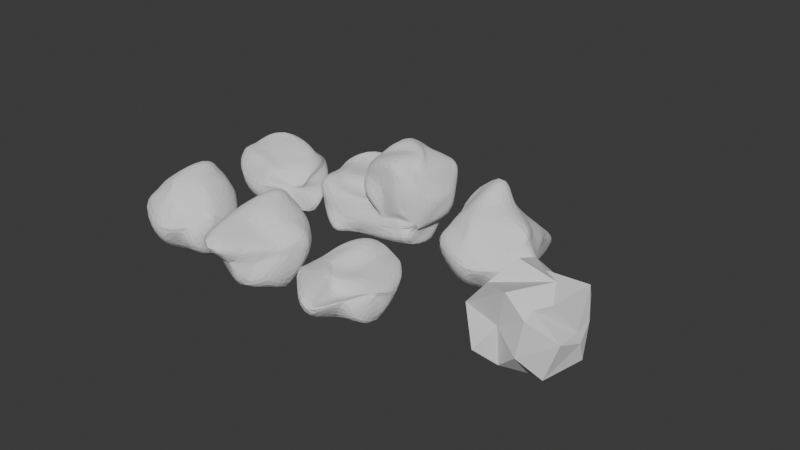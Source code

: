 # Source: rocks.blend  (saved by Blender 5.0.119; exported with 4.5.12 LTS)
import bpy
from mathutils import Matrix  # noqa: F401  (used for matrix-valued properties, if any)

bpy.ops.wm.read_factory_settings(use_empty=True)
scene = bpy.context.scene
scene.name = 'Scene'

# ---- collections
col_collection = bpy.data.collections.new('Collection'); scene.collection.children.link(col_collection)

# ---- world
world_world = bpy.data.worlds.new('World'); scene.world = world_world
world_world.use_nodes = True; world_world.node_tree.nodes.clear()
_N = world_world.node_tree.nodes; _L = world_world.node_tree.links
n0 = _N.new('ShaderNodeOutputWorld'); n0.name = 'World Output'; n0.location = (200, 100)
n1 = _N.new('ShaderNodeBackground'); n1.name = 'Background'; n1.location = (-200, 100)
n1.inputs[0].default_value = (0.05088, 0.05088, 0.05088, 1.0)
_L.new(n1.outputs[0], n0.inputs[0])
n0.is_active_output = True
world_world.color = (0.05088, 0.05088, 0.05088)
world_world.sun_shadow_jitter_overblur = 0.0

# ---- meshes
me_icosphere = bpy.data.meshes.new('Icosphere')
me_icosphere.from_pydata([(0.01217, 0.008422, -0.1915), (0.1639, -0.189, -0.07599), (-0.008374, -0.2177, -0.1076), (-0.2238, 0.05889, -0.09748), (-0.1059, 0.2098, -0.1246), (0.09476, 0.07937, -0.03584), (0.01731, -0.1593, 0.02977), (-0.1532, -0.0982, 0.09044), (-0.1295, 0.0885, 0.1416), (0.05433, 0.1847, 0.08212), (0.2014, -0.08884, 0.0776), (0.006529, -0.002554, 0.1893), (-0.03385, -0.09875, -0.1719), (0.09611, -0.0726, -0.1692), (0.03781, -0.1268, -0.1255), (0.1764, -0.04727, -0.1656), (0.08938, 0.003667, -0.2098), (-0.06959, -0.01675, -0.1579), (-0.1805, -0.08179, -0.08631), (-0.07291, 0.05551, -0.1608), (-0.1088, 0.1341, -0.09289), (-0.01121, 0.184, -0.1735), (0.1815, -0.05107, 0.02938), (0.2133, 0.05511, -0.03175), (0.06478, -0.2726, 0.01496), (0.1125, -0.1688, 0.01226), (-0.1876, -0.06236, 0.005811), (-0.1737, -0.1887, 0.04794), (-0.127, 0.1567, 0.02614), (-0.1527, 0.04222, -0.01088), (0.1172, 0.1594, 0.001543), (-0.03664, 0.1545, -0.00876), (0.1856, -0.04496, 0.04932), (-0.001402, -0.113, 0.1367), (-0.1762, -0.01474, 0.07933), (-0.04151, 0.1923, 0.1219), (0.1433, 0.0901, 0.09469), (-0.01801, -0.1089, 0.15), (0.1006, -0.03522, 0.1453), (-0.0852, -0.06178, 0.1702), (-0.02945, 0.1194, 0.2194), (0.03332, 0.09878, 0.1701)], [], [(0, 13, 12), (1, 13, 15), (0, 12, 17), (0, 17, 19), (0, 19, 16), (1, 15, 22), (2, 14, 24), (3, 18, 26), (4, 20, 28), (5, 21, 30), (1, 22, 25), (2, 24, 27), (3, 26, 29), (4, 28, 31), (5, 30, 23), (6, 32, 37), (7, 33, 39), (8, 34, 40), (9, 35, 41), (10, 36, 38), (38, 41, 11), (38, 36, 41), (36, 9, 41), (41, 40, 11), (41, 35, 40), (35, 8, 40), (40, 39, 11), (40, 34, 39), (34, 7, 39), (39, 37, 11), (39, 33, 37), (33, 6, 37), (37, 38, 11), (37, 32, 38), (32, 10, 38), (23, 36, 10), (23, 30, 36), (30, 9, 36), (31, 35, 9), (31, 28, 35), (28, 8, 35), (29, 34, 8), (29, 26, 34), (26, 7, 34), (27, 33, 7), (27, 24, 33), (24, 6, 33), (25, 32, 6), (25, 22, 32), (22, 10, 32), (30, 31, 9), (30, 21, 31), (21, 4, 31), (28, 29, 8), (28, 20, 29), (20, 3, 29), (26, 27, 7), (26, 18, 27), (18, 2, 27), (24, 25, 6), (24, 14, 25), (14, 1, 25), (22, 23, 10), (22, 15, 23), (15, 5, 23), (16, 21, 5), (16, 19, 21), (19, 4, 21), (19, 20, 4), (19, 17, 20), (17, 3, 20), (17, 18, 3), (17, 12, 18), (12, 2, 18), (15, 16, 5), (15, 13, 16), (13, 0, 16), (12, 14, 2), (12, 13, 14), (13, 1, 14)])
_uv = me_icosphere.uv_layers.new(name='UVMap')
_uv.uv.foreach_set('vector', [0.1818, 0.0, 0.2273, 0.07873, 0.1364, 0.07873, 0.2727, 0.1575, 0.3182, 0.07873, 0.3636, 0.1575, 0.9091, 0.0, 0.9545, 0.07873, 0.8636, 0.07873, 0.7273, 0.0, 0.7727, 0.07873, 0.6818, 0.07873, 0.5455, 0.0, 0.5909, 0.07873, 0.5, 0.07873, 0.2727, 0.1575, 0.3636, 0.1575, 0.3182, 0.2362, 0.09091, 0.1575, 0.1818, 0.1575, 0.1364, 0.2362, 0.8182, 0.1575, 0.9091, 0.1575, 0.8636, 0.2362, 0.6364, 0.1575, 0.7273, 0.1575, 0.6818, 0.2362, 0.4545, 0.1575, 0.5455, 0.1575, 0.5, 0.2362, 0.2727, 0.1575, 0.3182, 0.2362, 0.2273, 0.2362, 0.09091, 0.1575, 0.1364, 0.2362, 0.04546, 0.2362, 0.8182, 0.1575, 0.8636, 0.2362, 0.7727, 0.2362, 0.6364, 0.1575, 0.6818, 0.2362, 0.5909, 0.2362, 0.4545, 0.1575, 0.5, 0.2362, 0.4091, 0.2362, 0.1818, 0.3149, 0.2727, 0.3149, 0.2273, 0.3937, 0.0, 0.3149, 0.09091, 0.3149, 0.04546, 0.3937, 0.7273, 0.3149, 0.8182, 0.3149, 0.7727, 0.3937, 0.5455, 0.3149, 0.6364, 0.3149, 0.5909, 0.3937, 0.3636, 0.3149, 0.4545, 0.3149, 0.4091, 0.3937, 0.4091, 0.3937, 0.5, 0.3937, 0.4545, 0.4724, 0.4091, 0.3937, 0.4545, 0.3149, 0.5, 0.3937, 0.4545, 0.3149, 0.5455, 0.3149, 0.5, 0.3937, 0.5909, 0.3937, 0.6818, 0.3937, 0.6364, 0.4724, 0.5909, 0.3937, 0.6364, 0.3149, 0.6818, 0.3937, 0.6364, 0.3149, 0.7273, 0.3149, 0.6818, 0.3937, 0.7727, 0.3937, 0.8636, 0.3937, 0.8182, 0.4724, 0.7727, 0.3937, 0.8182, 0.3149, 0.8636, 0.3937, 0.8182, 0.3149, 0.9091, 0.3149, 0.8636, 0.3937, 0.04546, 0.3937, 0.1364, 0.3937, 0.09091, 0.4724, 0.04546, 0.3937, 0.09091, 0.3149, 0.1364, 0.3937, 0.09091, 0.3149, 0.1818, 0.3149, 0.1364, 0.3937, 0.2273, 0.3937, 0.3182, 0.3937, 0.2727, 0.4724, 0.2273, 0.3937, 0.2727, 0.3149, 0.3182, 0.3937, 0.2727, 0.3149, 0.3636, 0.3149, 0.3182, 0.3937, 0.4091, 0.2362, 0.4545, 0.3149, 0.3636, 0.3149, 0.4091, 0.2362, 0.5, 0.2362, 0.4545, 0.3149, 0.5, 0.2362, 0.5455, 0.3149, 0.4545, 0.3149, 0.5909, 0.2362, 0.6364, 0.3149, 0.5455, 0.3149, 0.5909, 0.2362, 0.6818, 0.2362, 0.6364, 0.3149, 0.6818, 0.2362, 0.7273, 0.3149, 0.6364, 0.3149, 0.7727, 0.2362, 0.8182, 0.3149, 0.7273, 0.3149, 0.7727, 0.2362, 0.8636, 0.2362, 0.8182, 0.3149, 0.8636, 0.2362, 0.9091, 0.3149, 0.8182, 0.3149, 0.04546, 0.2362, 0.09091, 0.3149, 0.0, 0.3149, 0.04546, 0.2362, 0.1364, 0.2362, 0.09091, 0.3149, 0.1364, 0.2362, 0.1818, 0.3149, 0.09091, 0.3149, 0.2273, 0.2362, 0.2727, 0.3149, 0.1818, 0.3149, 0.2273, 0.2362, 0.3182, 0.2362, 0.2727, 0.3149, 0.3182, 0.2362, 0.3636, 0.3149, 0.2727, 0.3149, 0.5, 0.2362, 0.5909, 0.2362, 0.5455, 0.3149, 0.5, 0.2362, 0.5455, 0.1575, 0.5909, 0.2362, 0.5455, 0.1575, 0.6364, 0.1575, 0.5909, 0.2362, 0.6818, 0.2362, 0.7727, 0.2362, 0.7273, 0.3149, 0.6818, 0.2362, 0.7273, 0.1575, 0.7727, 0.2362, 0.7273, 0.1575, 0.8182, 0.1575, 0.7727, 0.2362, 0.8636, 0.2362, 0.9545, 0.2362, 0.9091, 0.3149, 0.8636, 0.2362, 0.9091, 0.1575, 0.9545, 0.2362, 0.9091, 0.1575, 1.0, 0.1575, 0.9545, 0.2362, 0.1364, 0.2362, 0.2273, 0.2362, 0.1818, 0.3149, 0.1364, 0.2362, 0.1818, 0.1575, 0.2273, 0.2362, 0.1818, 0.1575, 0.2727, 0.1575, 0.2273, 0.2362, 0.3182, 0.2362, 0.4091, 0.2362, 0.3636, 0.3149, 0.3182, 0.2362, 0.3636, 0.1575, 0.4091, 0.2362, 0.3636, 0.1575, 0.4545, 0.1575, 0.4091, 0.2362, 0.5, 0.07873, 0.5455, 0.1575, 0.4545, 0.1575, 0.5, 0.07873, 0.5909, 0.07873, 0.5455, 0.1575, 0.5909, 0.07873, 0.6364, 0.1575, 0.5455, 0.1575, 0.6818, 0.07873, 0.7273, 0.1575, 0.6364, 0.1575, 0.6818, 0.07873, 0.7727, 0.07873, 0.7273, 0.1575, 0.7727, 0.07873, 0.8182, 0.1575, 0.7273, 0.1575, 0.8636, 0.07873, 0.9091, 0.1575, 0.8182, 0.1575, 0.8636, 0.07873, 0.9545, 0.07873, 0.9091, 0.1575, 0.9545, 0.07873, 1.0, 0.1575, 0.9091, 0.1575, 0.3636, 0.1575, 0.4091, 0.07873, 0.4545, 0.1575, 0.3636, 0.1575, 0.3182, 0.07873, 0.4091, 0.07873, 0.3182, 0.07873, 0.3636, 0.0, 0.4091, 0.07873, 0.1364, 0.07873, 0.1818, 0.1575, 0.09091, 0.1575, 0.1364, 0.07873, 0.2273, 0.07873, 0.1818, 0.1575, 0.2273, 0.07873, 0.2727, 0.1575, 0.1818, 0.1575])
me_icosphere.update()
me_icosphere_001 = bpy.data.meshes.new('Icosphere.001')
me_icosphere_001.from_pydata([(0.01217, 0.008422, -0.1915), (0.1639, -0.189, -0.07599), (-0.008374, -0.2177, -0.1076), (-0.2238, 0.05889, -0.09748), (-0.1059, 0.2098, -0.1246), (0.09476, 0.07937, -0.03584), (0.1052, -0.233, 0.08645), (-0.1532, -0.0982, 0.09044), (-0.1295, 0.0885, 0.1416), (0.05433, 0.1847, 0.08212), (0.2014, 0.03307, 0.0776), (0.006529, -0.002554, 0.1893), (-0.03385, -0.09875, -0.1719), (0.09611, -0.0726, -0.1692), (0.0928, -0.2496, -0.1061), (0.1764, -0.04727, -0.1656), (0.08938, 0.003667, -0.2098), (-0.06959, -0.01675, -0.1579), (-0.1805, -0.08179, -0.08631), (-0.07291, 0.05551, -0.1608), (-0.1088, 0.1341, -0.09289), (-0.01121, 0.184, -0.1735), (0.1815, -0.05107, 0.02938), (0.2133, 0.05511, -0.03175), (0.06478, -0.2726, 0.01496), (0.1125, -0.1688, 0.01226), (-0.1876, -0.06236, 0.005811), (-0.1737, -0.1887, 0.04794), (-0.127, 0.1567, 0.02614), (-0.1527, 0.04222, -0.01088), (0.1172, 0.1594, 0.001543), (-0.03664, 0.1545, -0.00876), (0.1734, -0.08756, 0.04078), (-0.001402, -0.4364, 0.1367), (-0.1762, -0.01474, 0.07933), (-0.04151, 0.1923, 0.1219), (0.1433, 0.0901, 0.09469), (-0.01801, -0.1089, 0.15), (0.1006, -0.03522, 0.1453), (-0.0852, -0.06178, 0.1702), (-0.02945, 0.1194, 0.2194), (0.03332, 0.09878, 0.1701)], [], [(0, 13, 12), (1, 13, 15), (0, 12, 17), (0, 17, 19), (0, 19, 16), (1, 15, 22), (2, 14, 24), (3, 18, 26), (4, 20, 28), (5, 21, 30), (1, 22, 25), (2, 24, 27), (3, 26, 29), (4, 28, 31), (5, 30, 23), (6, 32, 37), (7, 33, 39), (8, 34, 40), (9, 35, 41), (10, 36, 38), (38, 41, 11), (38, 36, 41), (36, 9, 41), (41, 40, 11), (41, 35, 40), (35, 8, 40), (40, 39, 11), (40, 34, 39), (34, 7, 39), (39, 37, 11), (39, 33, 37), (33, 6, 37), (37, 38, 11), (37, 32, 38), (32, 10, 38), (23, 36, 10), (23, 30, 36), (30, 9, 36), (31, 35, 9), (31, 28, 35), (28, 8, 35), (29, 34, 8), (29, 26, 34), (26, 7, 34), (27, 33, 7), (27, 24, 33), (24, 6, 33), (25, 32, 6), (25, 22, 32), (22, 10, 32), (30, 31, 9), (30, 21, 31), (21, 4, 31), (28, 29, 8), (28, 20, 29), (20, 3, 29), (26, 27, 7), (26, 18, 27), (18, 2, 27), (24, 25, 6), (24, 14, 25), (14, 1, 25), (22, 23, 10), (22, 15, 23), (15, 5, 23), (16, 21, 5), (16, 19, 21), (19, 4, 21), (19, 20, 4), (19, 17, 20), (17, 3, 20), (17, 18, 3), (17, 12, 18), (12, 2, 18), (15, 16, 5), (15, 13, 16), (13, 0, 16), (12, 14, 2), (12, 13, 14), (13, 1, 14)])
_uv = me_icosphere_001.uv_layers.new(name='UVMap')
_uv.uv.foreach_set('vector', [0.1818, 0.0, 0.2273, 0.07873, 0.1364, 0.07873, 0.2727, 0.1575, 0.3182, 0.07873, 0.3636, 0.1575, 0.9091, 0.0, 0.9545, 0.07873, 0.8636, 0.07873, 0.7273, 0.0, 0.7727, 0.07873, 0.6818, 0.07873, 0.5455, 0.0, 0.5909, 0.07873, 0.5, 0.07873, 0.2727, 0.1575, 0.3636, 0.1575, 0.3182, 0.2362, 0.09091, 0.1575, 0.1818, 0.1575, 0.1364, 0.2362, 0.8182, 0.1575, 0.9091, 0.1575, 0.8636, 0.2362, 0.6364, 0.1575, 0.7273, 0.1575, 0.6818, 0.2362, 0.4545, 0.1575, 0.5455, 0.1575, 0.5, 0.2362, 0.2727, 0.1575, 0.3182, 0.2362, 0.2273, 0.2362, 0.09091, 0.1575, 0.1364, 0.2362, 0.04546, 0.2362, 0.8182, 0.1575, 0.8636, 0.2362, 0.7727, 0.2362, 0.6364, 0.1575, 0.6818, 0.2362, 0.5909, 0.2362, 0.4545, 0.1575, 0.5, 0.2362, 0.4091, 0.2362, 0.1818, 0.3149, 0.2727, 0.3149, 0.2273, 0.3937, 0.0, 0.3149, 0.09091, 0.3149, 0.04546, 0.3937, 0.7273, 0.3149, 0.8182, 0.3149, 0.7727, 0.3937, 0.5455, 0.3149, 0.6364, 0.3149, 0.5909, 0.3937, 0.3636, 0.3149, 0.4545, 0.3149, 0.4091, 0.3937, 0.4091, 0.3937, 0.5, 0.3937, 0.4545, 0.4724, 0.4091, 0.3937, 0.4545, 0.3149, 0.5, 0.3937, 0.4545, 0.3149, 0.5455, 0.3149, 0.5, 0.3937, 0.5909, 0.3937, 0.6818, 0.3937, 0.6364, 0.4724, 0.5909, 0.3937, 0.6364, 0.3149, 0.6818, 0.3937, 0.6364, 0.3149, 0.7273, 0.3149, 0.6818, 0.3937, 0.7727, 0.3937, 0.8636, 0.3937, 0.8182, 0.4724, 0.7727, 0.3937, 0.8182, 0.3149, 0.8636, 0.3937, 0.8182, 0.3149, 0.9091, 0.3149, 0.8636, 0.3937, 0.04546, 0.3937, 0.1364, 0.3937, 0.09091, 0.4724, 0.04546, 0.3937, 0.09091, 0.3149, 0.1364, 0.3937, 0.09091, 0.3149, 0.1818, 0.3149, 0.1364, 0.3937, 0.2273, 0.3937, 0.3182, 0.3937, 0.2727, 0.4724, 0.2273, 0.3937, 0.2727, 0.3149, 0.3182, 0.3937, 0.2727, 0.3149, 0.3636, 0.3149, 0.3182, 0.3937, 0.4091, 0.2362, 0.4545, 0.3149, 0.3636, 0.3149, 0.4091, 0.2362, 0.5, 0.2362, 0.4545, 0.3149, 0.5, 0.2362, 0.5455, 0.3149, 0.4545, 0.3149, 0.5909, 0.2362, 0.6364, 0.3149, 0.5455, 0.3149, 0.5909, 0.2362, 0.6818, 0.2362, 0.6364, 0.3149, 0.6818, 0.2362, 0.7273, 0.3149, 0.6364, 0.3149, 0.7727, 0.2362, 0.8182, 0.3149, 0.7273, 0.3149, 0.7727, 0.2362, 0.8636, 0.2362, 0.8182, 0.3149, 0.8636, 0.2362, 0.9091, 0.3149, 0.8182, 0.3149, 0.04546, 0.2362, 0.09091, 0.3149, 0.0, 0.3149, 0.04546, 0.2362, 0.1364, 0.2362, 0.09091, 0.3149, 0.1364, 0.2362, 0.1818, 0.3149, 0.09091, 0.3149, 0.2273, 0.2362, 0.2727, 0.3149, 0.1818, 0.3149, 0.2273, 0.2362, 0.3182, 0.2362, 0.2727, 0.3149, 0.3182, 0.2362, 0.3636, 0.3149, 0.2727, 0.3149, 0.5, 0.2362, 0.5909, 0.2362, 0.5455, 0.3149, 0.5, 0.2362, 0.5455, 0.1575, 0.5909, 0.2362, 0.5455, 0.1575, 0.6364, 0.1575, 0.5909, 0.2362, 0.6818, 0.2362, 0.7727, 0.2362, 0.7273, 0.3149, 0.6818, 0.2362, 0.7273, 0.1575, 0.7727, 0.2362, 0.7273, 0.1575, 0.8182, 0.1575, 0.7727, 0.2362, 0.8636, 0.2362, 0.9545, 0.2362, 0.9091, 0.3149, 0.8636, 0.2362, 0.9091, 0.1575, 0.9545, 0.2362, 0.9091, 0.1575, 1.0, 0.1575, 0.9545, 0.2362, 0.1364, 0.2362, 0.2273, 0.2362, 0.1818, 0.3149, 0.1364, 0.2362, 0.1818, 0.1575, 0.2273, 0.2362, 0.1818, 0.1575, 0.2727, 0.1575, 0.2273, 0.2362, 0.3182, 0.2362, 0.4091, 0.2362, 0.3636, 0.3149, 0.3182, 0.2362, 0.3636, 0.1575, 0.4091, 0.2362, 0.3636, 0.1575, 0.4545, 0.1575, 0.4091, 0.2362, 0.5, 0.07873, 0.5455, 0.1575, 0.4545, 0.1575, 0.5, 0.07873, 0.5909, 0.07873, 0.5455, 0.1575, 0.5909, 0.07873, 0.6364, 0.1575, 0.5455, 0.1575, 0.6818, 0.07873, 0.7273, 0.1575, 0.6364, 0.1575, 0.6818, 0.07873, 0.7727, 0.07873, 0.7273, 0.1575, 0.7727, 0.07873, 0.8182, 0.1575, 0.7273, 0.1575, 0.8636, 0.07873, 0.9091, 0.1575, 0.8182, 0.1575, 0.8636, 0.07873, 0.9545, 0.07873, 0.9091, 0.1575, 0.9545, 0.07873, 1.0, 0.1575, 0.9091, 0.1575, 0.3636, 0.1575, 0.4091, 0.07873, 0.4545, 0.1575, 0.3636, 0.1575, 0.3182, 0.07873, 0.4091, 0.07873, 0.3182, 0.07873, 0.3636, 0.0, 0.4091, 0.07873, 0.1364, 0.07873, 0.1818, 0.1575, 0.09091, 0.1575, 0.1364, 0.07873, 0.2273, 0.07873, 0.1818, 0.1575, 0.2273, 0.07873, 0.2727, 0.1575, 0.1818, 0.1575])
me_icosphere_001.update()
me_icosphere_002 = bpy.data.meshes.new('Icosphere.002')
me_icosphere_002.from_pydata([(0.01217, 0.008422, -0.147), (0.1639, -0.189, -0.07599), (-0.008374, -0.2177, -0.1076), (-0.2238, 0.05889, -0.09748), (-0.1059, 0.2098, -0.1246), (0.09476, 0.07937, -0.03584), (0.01731, -0.1593, -0.04321), (-0.1532, -0.0982, 0.03526), (-0.1295, 0.0885, 0.08647), (0.05433, 0.2319, 0.02693), (0.2014, -0.08884, 0.02242), (0.006529, -0.002554, 0.01938), (-0.03385, -0.09875, -0.1274), (0.09611, -0.0726, -0.1247), (0.03781, -0.1268, -0.1255), (0.1764, -0.04727, -0.1656), (0.08938, 0.003667, -0.1653), (-0.06959, -0.01675, -0.1134), (-0.1805, -0.08179, -0.08631), (-0.07291, 0.05551, -0.1163), (-0.1088, 0.1341, -0.09289), (-0.01121, 0.184, -0.1735), (0.1815, -0.05107, 0.02938), (0.2133, 0.05511, -0.03175), (0.06478, -0.4035, 0.01496), (0.1125, -0.1688, 0.01226), (-0.1876, -0.06236, 0.005811), (-0.1737, -0.1887, 0.04794), (-0.127, 0.2038, 0.02614), (-0.1527, 0.04222, -0.01088), (0.1172, 0.2066, 0.001543), (-0.03664, 0.1545, -0.00876), (0.1311, -0.08756, -0.0144), (-0.001402, -0.113, 0.06368), (-0.1762, -0.01474, 0.02414), (-0.04151, 0.2395, 0.06671), (0.1433, 0.0901, 0.03951), (-0.01801, -0.1089, 0.03695), (0.1006, -0.03522, 0.03229), (-0.0852, -0.06178, 0.05712), (-0.02945, 0.1194, 0.1064), (0.03332, 0.09878, 0.0571)], [], [(0, 13, 12), (1, 13, 15), (0, 12, 17), (0, 17, 19), (0, 19, 16), (1, 15, 22), (2, 14, 24), (3, 18, 26), (4, 20, 28), (5, 21, 30), (1, 22, 25), (2, 24, 27), (3, 26, 29), (4, 28, 31), (5, 30, 23), (6, 32, 37), (7, 33, 39), (8, 34, 40), (9, 35, 41), (10, 36, 38), (38, 41, 11), (38, 36, 41), (36, 9, 41), (41, 40, 11), (41, 35, 40), (35, 8, 40), (40, 39, 11), (40, 34, 39), (34, 7, 39), (39, 37, 11), (39, 33, 37), (33, 6, 37), (37, 38, 11), (37, 32, 38), (32, 10, 38), (23, 36, 10), (23, 30, 36), (30, 9, 36), (31, 35, 9), (31, 28, 35), (28, 8, 35), (29, 34, 8), (29, 26, 34), (26, 7, 34), (27, 33, 7), (27, 24, 33), (24, 6, 33), (25, 32, 6), (25, 22, 32), (22, 10, 32), (30, 31, 9), (30, 21, 31), (21, 4, 31), (28, 29, 8), (28, 20, 29), (20, 3, 29), (26, 27, 7), (26, 18, 27), (18, 2, 27), (24, 25, 6), (24, 14, 25), (14, 1, 25), (22, 23, 10), (22, 15, 23), (15, 5, 23), (16, 21, 5), (16, 19, 21), (19, 4, 21), (19, 20, 4), (19, 17, 20), (17, 3, 20), (17, 18, 3), (17, 12, 18), (12, 2, 18), (15, 16, 5), (15, 13, 16), (13, 0, 16), (12, 14, 2), (12, 13, 14), (13, 1, 14)])
_uv = me_icosphere_002.uv_layers.new(name='UVMap')
_uv.uv.foreach_set('vector', [0.1818, 0.0, 0.2273, 0.07873, 0.1364, 0.07873, 0.2727, 0.1575, 0.3182, 0.07873, 0.3636, 0.1575, 0.9091, 0.0, 0.9545, 0.07873, 0.8636, 0.07873, 0.7273, 0.0, 0.7727, 0.07873, 0.6818, 0.07873, 0.5455, 0.0, 0.5909, 0.07873, 0.5, 0.07873, 0.2727, 0.1575, 0.3636, 0.1575, 0.3182, 0.2362, 0.09091, 0.1575, 0.1818, 0.1575, 0.1364, 0.2362, 0.8182, 0.1575, 0.9091, 0.1575, 0.8636, 0.2362, 0.6364, 0.1575, 0.7273, 0.1575, 0.6818, 0.2362, 0.4545, 0.1575, 0.5455, 0.1575, 0.5, 0.2362, 0.2727, 0.1575, 0.3182, 0.2362, 0.2273, 0.2362, 0.09091, 0.1575, 0.1364, 0.2362, 0.04546, 0.2362, 0.8182, 0.1575, 0.8636, 0.2362, 0.7727, 0.2362, 0.6364, 0.1575, 0.6818, 0.2362, 0.5909, 0.2362, 0.4545, 0.1575, 0.5, 0.2362, 0.4091, 0.2362, 0.1818, 0.3149, 0.2727, 0.3149, 0.2273, 0.3937, 0.0, 0.3149, 0.09091, 0.3149, 0.04546, 0.3937, 0.7273, 0.3149, 0.8182, 0.3149, 0.7727, 0.3937, 0.5455, 0.3149, 0.6364, 0.3149, 0.5909, 0.3937, 0.3636, 0.3149, 0.4545, 0.3149, 0.4091, 0.3937, 0.4091, 0.3937, 0.5, 0.3937, 0.4545, 0.4724, 0.4091, 0.3937, 0.4545, 0.3149, 0.5, 0.3937, 0.4545, 0.3149, 0.5455, 0.3149, 0.5, 0.3937, 0.5909, 0.3937, 0.6818, 0.3937, 0.6364, 0.4724, 0.5909, 0.3937, 0.6364, 0.3149, 0.6818, 0.3937, 0.6364, 0.3149, 0.7273, 0.3149, 0.6818, 0.3937, 0.7727, 0.3937, 0.8636, 0.3937, 0.8182, 0.4724, 0.7727, 0.3937, 0.8182, 0.3149, 0.8636, 0.3937, 0.8182, 0.3149, 0.9091, 0.3149, 0.8636, 0.3937, 0.04546, 0.3937, 0.1364, 0.3937, 0.09091, 0.4724, 0.04546, 0.3937, 0.09091, 0.3149, 0.1364, 0.3937, 0.09091, 0.3149, 0.1818, 0.3149, 0.1364, 0.3937, 0.2273, 0.3937, 0.3182, 0.3937, 0.2727, 0.4724, 0.2273, 0.3937, 0.2727, 0.3149, 0.3182, 0.3937, 0.2727, 0.3149, 0.3636, 0.3149, 0.3182, 0.3937, 0.4091, 0.2362, 0.4545, 0.3149, 0.3636, 0.3149, 0.4091, 0.2362, 0.5, 0.2362, 0.4545, 0.3149, 0.5, 0.2362, 0.5455, 0.3149, 0.4545, 0.3149, 0.5909, 0.2362, 0.6364, 0.3149, 0.5455, 0.3149, 0.5909, 0.2362, 0.6818, 0.2362, 0.6364, 0.3149, 0.6818, 0.2362, 0.7273, 0.3149, 0.6364, 0.3149, 0.7727, 0.2362, 0.8182, 0.3149, 0.7273, 0.3149, 0.7727, 0.2362, 0.8636, 0.2362, 0.8182, 0.3149, 0.8636, 0.2362, 0.9091, 0.3149, 0.8182, 0.3149, 0.04546, 0.2362, 0.09091, 0.3149, 0.0, 0.3149, 0.04546, 0.2362, 0.1364, 0.2362, 0.09091, 0.3149, 0.1364, 0.2362, 0.1818, 0.3149, 0.09091, 0.3149, 0.2273, 0.2362, 0.2727, 0.3149, 0.1818, 0.3149, 0.2273, 0.2362, 0.3182, 0.2362, 0.2727, 0.3149, 0.3182, 0.2362, 0.3636, 0.3149, 0.2727, 0.3149, 0.5, 0.2362, 0.5909, 0.2362, 0.5455, 0.3149, 0.5, 0.2362, 0.5455, 0.1575, 0.5909, 0.2362, 0.5455, 0.1575, 0.6364, 0.1575, 0.5909, 0.2362, 0.6818, 0.2362, 0.7727, 0.2362, 0.7273, 0.3149, 0.6818, 0.2362, 0.7273, 0.1575, 0.7727, 0.2362, 0.7273, 0.1575, 0.8182, 0.1575, 0.7727, 0.2362, 0.8636, 0.2362, 0.9545, 0.2362, 0.9091, 0.3149, 0.8636, 0.2362, 0.9091, 0.1575, 0.9545, 0.2362, 0.9091, 0.1575, 1.0, 0.1575, 0.9545, 0.2362, 0.1364, 0.2362, 0.2273, 0.2362, 0.1818, 0.3149, 0.1364, 0.2362, 0.1818, 0.1575, 0.2273, 0.2362, 0.1818, 0.1575, 0.2727, 0.1575, 0.2273, 0.2362, 0.3182, 0.2362, 0.4091, 0.2362, 0.3636, 0.3149, 0.3182, 0.2362, 0.3636, 0.1575, 0.4091, 0.2362, 0.3636, 0.1575, 0.4545, 0.1575, 0.4091, 0.2362, 0.5, 0.07873, 0.5455, 0.1575, 0.4545, 0.1575, 0.5, 0.07873, 0.5909, 0.07873, 0.5455, 0.1575, 0.5909, 0.07873, 0.6364, 0.1575, 0.5455, 0.1575, 0.6818, 0.07873, 0.7273, 0.1575, 0.6364, 0.1575, 0.6818, 0.07873, 0.7727, 0.07873, 0.7273, 0.1575, 0.7727, 0.07873, 0.8182, 0.1575, 0.7273, 0.1575, 0.8636, 0.07873, 0.9091, 0.1575, 0.8182, 0.1575, 0.8636, 0.07873, 0.9545, 0.07873, 0.9091, 0.1575, 0.9545, 0.07873, 1.0, 0.1575, 0.9091, 0.1575, 0.3636, 0.1575, 0.4091, 0.07873, 0.4545, 0.1575, 0.3636, 0.1575, 0.3182, 0.07873, 0.4091, 0.07873, 0.3182, 0.07873, 0.3636, 0.0, 0.4091, 0.07873, 0.1364, 0.07873, 0.1818, 0.1575, 0.09091, 0.1575, 0.1364, 0.07873, 0.2273, 0.07873, 0.1818, 0.1575, 0.2273, 0.07873, 0.2727, 0.1575, 0.1818, 0.1575])
me_icosphere_002.update()
me_icosphere_003 = bpy.data.meshes.new('Icosphere.003')
me_icosphere_003.from_pydata([(0.01217, 0.008422, -0.07483), (0.219, -0.189, -0.09137), (-0.008374, -0.2177, -0.1076), (-0.2136, 0.05889, -0.05903), (-0.1059, 0.2098, -0.1246), (0.1499, 0.07937, -0.05122), (0.01731, -0.1593, 0.02977), (-0.2237, -0.0982, 0.09666), (-0.2, 0.0885, 0.1479), (0.05433, 0.1847, 0.02042), (0.1783, -0.08884, 0.01736), (0.09624, -0.002554, 0.09303), (-0.03385, -0.09875, -0.1104), (0.09611, -0.0726, -0.1077), (0.03781, -0.1268, -0.1255), (0.2315, -0.04727, -0.181), (0.08938, 0.003667, -0.1483), (-0.06959, -0.01675, -0.09636), (-0.1805, -0.08179, -0.08631), (-0.07291, 0.05551, -0.0993), (-0.1088, 0.1341, -0.09289), (-0.01121, 0.184, -0.1735), (0.1406, -0.05107, -0.03658), (0.2133, 0.05511, -0.03175), (0.06478, -0.2299, 0.01496), (0.1125, -0.1688, 0.01226), (-0.2581, -0.06236, 0.01204), (-0.1737, -0.1887, -0.01376), (-0.127, 0.2589, -0.03556), (-0.2232, 0.04222, -0.004657), (0.1172, 0.1594, 0.001543), (-0.03664, 0.2567, -0.00876), (0.1734, -0.08756, -0.02092), (-0.001402, -0.113, 0.07496), (-0.2467, -0.01474, 0.08555), (-0.04151, 0.1427, 0.06019), (0.1433, 0.0901, 0.03299), (0.07171, -0.1089, 0.05368), (0.1903, -0.03522, 0.04902), (-0.0852, -0.06178, 0.07654), (-0.02945, 0.1194, 0.1577), (0.123, 0.09878, 0.07383)], [], [(0, 13, 12), (1, 13, 15), (0, 12, 17), (0, 17, 19), (0, 19, 16), (1, 15, 22), (2, 14, 24), (3, 18, 26), (4, 20, 28), (5, 21, 30), (1, 22, 25), (2, 24, 27), (3, 26, 29), (4, 28, 31), (5, 30, 23), (6, 32, 37), (7, 33, 39), (8, 34, 40), (9, 35, 41), (10, 36, 38), (38, 41, 11), (38, 36, 41), (36, 9, 41), (41, 40, 11), (41, 35, 40), (35, 8, 40), (40, 39, 11), (40, 34, 39), (34, 7, 39), (39, 37, 11), (39, 33, 37), (33, 6, 37), (37, 38, 11), (37, 32, 38), (32, 10, 38), (23, 36, 10), (23, 30, 36), (30, 9, 36), (31, 35, 9), (31, 28, 35), (28, 8, 35), (29, 34, 8), (29, 26, 34), (26, 7, 34), (27, 33, 7), (27, 24, 33), (24, 6, 33), (25, 32, 6), (25, 22, 32), (22, 10, 32), (30, 31, 9), (30, 21, 31), (21, 4, 31), (28, 29, 8), (28, 20, 29), (20, 3, 29), (26, 27, 7), (26, 18, 27), (18, 2, 27), (24, 25, 6), (24, 14, 25), (14, 1, 25), (22, 23, 10), (22, 15, 23), (15, 5, 23), (16, 21, 5), (16, 19, 21), (19, 4, 21), (19, 20, 4), (19, 17, 20), (17, 3, 20), (17, 18, 3), (17, 12, 18), (12, 2, 18), (15, 16, 5), (15, 13, 16), (13, 0, 16), (12, 14, 2), (12, 13, 14), (13, 1, 14)])
_uv = me_icosphere_003.uv_layers.new(name='UVMap')
_uv.uv.foreach_set('vector', [0.1818, 0.0, 0.2273, 0.07873, 0.1364, 0.07873, 0.2727, 0.1575, 0.3182, 0.07873, 0.3636, 0.1575, 0.9091, 0.0, 0.9545, 0.07873, 0.8636, 0.07873, 0.7273, 0.0, 0.7727, 0.07873, 0.6818, 0.07873, 0.5455, 0.0, 0.5909, 0.07873, 0.5, 0.07873, 0.2727, 0.1575, 0.3636, 0.1575, 0.3182, 0.2362, 0.09091, 0.1575, 0.1818, 0.1575, 0.1364, 0.2362, 0.8182, 0.1575, 0.9091, 0.1575, 0.8636, 0.2362, 0.6364, 0.1575, 0.7273, 0.1575, 0.6818, 0.2362, 0.4545, 0.1575, 0.5455, 0.1575, 0.5, 0.2362, 0.2727, 0.1575, 0.3182, 0.2362, 0.2273, 0.2362, 0.09091, 0.1575, 0.1364, 0.2362, 0.04546, 0.2362, 0.8182, 0.1575, 0.8636, 0.2362, 0.7727, 0.2362, 0.6364, 0.1575, 0.6818, 0.2362, 0.5909, 0.2362, 0.4545, 0.1575, 0.5, 0.2362, 0.4091, 0.2362, 0.1818, 0.3149, 0.2727, 0.3149, 0.2273, 0.3937, 0.0, 0.3149, 0.09091, 0.3149, 0.04546, 0.3937, 0.7273, 0.3149, 0.8182, 0.3149, 0.7727, 0.3937, 0.5455, 0.3149, 0.6364, 0.3149, 0.5909, 0.3937, 0.3636, 0.3149, 0.4545, 0.3149, 0.4091, 0.3937, 0.4091, 0.3937, 0.5, 0.3937, 0.4545, 0.4724, 0.4091, 0.3937, 0.4545, 0.3149, 0.5, 0.3937, 0.4545, 0.3149, 0.5455, 0.3149, 0.5, 0.3937, 0.5909, 0.3937, 0.6818, 0.3937, 0.6364, 0.4724, 0.5909, 0.3937, 0.6364, 0.3149, 0.6818, 0.3937, 0.6364, 0.3149, 0.7273, 0.3149, 0.6818, 0.3937, 0.7727, 0.3937, 0.8636, 0.3937, 0.8182, 0.4724, 0.7727, 0.3937, 0.8182, 0.3149, 0.8636, 0.3937, 0.8182, 0.3149, 0.9091, 0.3149, 0.8636, 0.3937, 0.04546, 0.3937, 0.1364, 0.3937, 0.09091, 0.4724, 0.04546, 0.3937, 0.09091, 0.3149, 0.1364, 0.3937, 0.09091, 0.3149, 0.1818, 0.3149, 0.1364, 0.3937, 0.2273, 0.3937, 0.3182, 0.3937, 0.2727, 0.4724, 0.2273, 0.3937, 0.2727, 0.3149, 0.3182, 0.3937, 0.2727, 0.3149, 0.3636, 0.3149, 0.3182, 0.3937, 0.4091, 0.2362, 0.4545, 0.3149, 0.3636, 0.3149, 0.4091, 0.2362, 0.5, 0.2362, 0.4545, 0.3149, 0.5, 0.2362, 0.5455, 0.3149, 0.4545, 0.3149, 0.5909, 0.2362, 0.6364, 0.3149, 0.5455, 0.3149, 0.5909, 0.2362, 0.6818, 0.2362, 0.6364, 0.3149, 0.6818, 0.2362, 0.7273, 0.3149, 0.6364, 0.3149, 0.7727, 0.2362, 0.8182, 0.3149, 0.7273, 0.3149, 0.7727, 0.2362, 0.8636, 0.2362, 0.8182, 0.3149, 0.8636, 0.2362, 0.9091, 0.3149, 0.8182, 0.3149, 0.04546, 0.2362, 0.09091, 0.3149, 0.0, 0.3149, 0.04546, 0.2362, 0.1364, 0.2362, 0.09091, 0.3149, 0.1364, 0.2362, 0.1818, 0.3149, 0.09091, 0.3149, 0.2273, 0.2362, 0.2727, 0.3149, 0.1818, 0.3149, 0.2273, 0.2362, 0.3182, 0.2362, 0.2727, 0.3149, 0.3182, 0.2362, 0.3636, 0.3149, 0.2727, 0.3149, 0.5, 0.2362, 0.5909, 0.2362, 0.5455, 0.3149, 0.5, 0.2362, 0.5455, 0.1575, 0.5909, 0.2362, 0.5455, 0.1575, 0.6364, 0.1575, 0.5909, 0.2362, 0.6818, 0.2362, 0.7727, 0.2362, 0.7273, 0.3149, 0.6818, 0.2362, 0.7273, 0.1575, 0.7727, 0.2362, 0.7273, 0.1575, 0.8182, 0.1575, 0.7727, 0.2362, 0.8636, 0.2362, 0.9545, 0.2362, 0.9091, 0.3149, 0.8636, 0.2362, 0.9091, 0.1575, 0.9545, 0.2362, 0.9091, 0.1575, 1.0, 0.1575, 0.9545, 0.2362, 0.1364, 0.2362, 0.2273, 0.2362, 0.1818, 0.3149, 0.1364, 0.2362, 0.1818, 0.1575, 0.2273, 0.2362, 0.1818, 0.1575, 0.2727, 0.1575, 0.2273, 0.2362, 0.3182, 0.2362, 0.4091, 0.2362, 0.3636, 0.3149, 0.3182, 0.2362, 0.3636, 0.1575, 0.4091, 0.2362, 0.3636, 0.1575, 0.4545, 0.1575, 0.4091, 0.2362, 0.5, 0.07873, 0.5455, 0.1575, 0.4545, 0.1575, 0.5, 0.07873, 0.5909, 0.07873, 0.5455, 0.1575, 0.5909, 0.07873, 0.6364, 0.1575, 0.5455, 0.1575, 0.6818, 0.07873, 0.7273, 0.1575, 0.6364, 0.1575, 0.6818, 0.07873, 0.7727, 0.07873, 0.7273, 0.1575, 0.7727, 0.07873, 0.8182, 0.1575, 0.7273, 0.1575, 0.8636, 0.07873, 0.9091, 0.1575, 0.8182, 0.1575, 0.8636, 0.07873, 0.9545, 0.07873, 0.9091, 0.1575, 0.9545, 0.07873, 1.0, 0.1575, 0.9091, 0.1575, 0.3636, 0.1575, 0.4091, 0.07873, 0.4545, 0.1575, 0.3636, 0.1575, 0.3182, 0.07873, 0.4091, 0.07873, 0.3182, 0.07873, 0.3636, 0.0, 0.4091, 0.07873, 0.1364, 0.07873, 0.1818, 0.1575, 0.09091, 0.1575, 0.1364, 0.07873, 0.2273, 0.07873, 0.1818, 0.1575, 0.2273, 0.07873, 0.2727, 0.1575, 0.1818, 0.1575])
me_icosphere_003.update()
me_icosphere_006 = bpy.data.meshes.new('Icosphere.006')
me_icosphere_006.from_pydata([(0.01217, 0.008422, -0.09623), (0.4131, -0.189, -0.07599), (0.213, -0.2462, 0.09638), (0.04726, -0.2723, -0.1076), (0.1148, -0.04138, 0.1313), (-0.2078, 0.05889, -0.09748), (0.1423, 0.208, 0.1222), (-0.1059, 0.2098, -0.1246), (0.3784, -0.1869, 0.2454), (0.344, 0.07937, -0.03584), (0.1589, -0.08864, 0.2708), (-0.1532, -0.0982, 0.09044), (0.2163, 0.1184, 0.3026), (-0.1295, 0.0885, 0.1416), (0.4243, 0.1634, 0.2074), (0.2999, 0.1595, 0.08212), (0.4753, 0.0261, 0.09365), (0.02249, -0.08884, 0.1214), (0.418, -0.07952, 0.2716), (-0.02596, -0.1026, -0.1407), (0.3329, -0.06056, -0.1318), (0.06362, -0.1726, -0.1042), (0.122, -0.1045, 0.1302), (0.4046, 0.03497, -0.1255), (0.08518, 0.1408, 0.131), (0.3406, 0.01453, -0.1905), (-0.1008, -0.05813, -0.1698), (0.4162, -0.1084, -0.01414), (0.4703, 0.05721, 0.009353), (-0.1021, -0.1167, -0.09289), (-0.07536, 0.1182, -0.08276), (0.2644, -0.1739, 0.1763), (-0.1781, 0.05551, -0.09583), (0.3541, -0.1965, 0.09551), (0.08143, 0.1959, -0.09289), (0.1642, -0.02169, 0.2444), (0.3756, -0.0396, -0.06833), (0.1009, -0.1341, 0.1918), (0.1997, 0.1791, 0.2382), (0.02308, -0.2067, -0.03175), (0.1317, 0.06089, 0.2137), (0.4156, -0.1805, 0.01496), (0.4368, 0.1006, 0.03829), (-0.1151, -0.06881, 0.01226), (0.2851, 0.2014, 0.151), (-0.115, -0.1624, 0.005811), (0.4645, -0.08953, 0.1386), (-0.1737, 0.1349, 0.04794), (0.294, -0.1816, 0.3228), (-0.1996, 0.05666, 0.02614), (0.2219, 0.0008197, 0.3501), (0.4043, 0.1422, -0.01088), (0.3278, 0.1507, 0.2218), (-0.0004069, 0.1976, 0.001543), (0.4568, 0.1086, 0.1386), (0.3813, -0.1367, 0.2661), (-0.08922, -0.2073, 0.09639), (-0.1682, 0.01244, 0.05858), (0.4603, 0.02346, 0.1349), (-0.001402, 0.2106, 0.1723), (0.3804, -0.004531, 0.3172), (0.2992, 0.05446, 0.307), (0.07522, -0.1088, 0.05961), (0.4308, 0.1401, 0.2595), (-0.07944, -0.0717, 0.1134), (-0.1356, 0.05291, 0.1037), (0.02795, 0.06477, 0.09904), (0.3978, 0.0945, -0.001236), (0.3656, 0.07767, -0.01961), (0.4229, 0.09321, 0.01743), (0.1045, 0.1728, 0.128), (0.1006, 0.1389, 0.1137), (0.1261, 0.1075, 0.09302), (0.2652, 0.1739, 0.08715), (0.2713, 0.1706, 0.0841), (0.2401, 0.1887, 0.1279), (0.1277, 0.1996, 0.1341), (0.1189, 0.04364, 0.114), (0.1193, -0.01339, 0.1226), (0.1907, -0.09961, 0.06794), (0.2034, -0.1227, 0.05848), (0.1416, -0.01663, 0.1018), (0.2021, -0.1436, 0.06489), (0.2008, -0.1328, 0.06165), (0.1244, 0.07544, 0.1037), (0.2889, 0.1671, 0.08682), (0.1205, 0.1994, 0.1255), (0.1766, 0.1911, 0.1008), (0.224, -0.143, 0.04227), (0.2563, -0.1675, 0.01959), (0.2632, -0.1576, 0.02979), (0.3347, -0.1529, 0.03827), (0.2811, -0.1633, 0.02501), (0.3992, 0.008389, -0.02652), (0.4109, 0.03442, -0.02114), (0.4251, 0.06449, -0.003757), (0.3007, 0.1569, 0.07322), (0.4064, 0.104, 0.02837), (0.3657, 0.1299, 0.05633), (0.4015, 0.09573, 0.02545), (0.4089, -0.1188, -0.001202), (0.4011, -0.1022, -0.01676), (0.4197, -0.1116, 0.01889), (0.3977, -0.07293, -0.02493), (0.3577, -0.1387, 0.03325), (0.3949, -0.1386, 0.02346)], [], [(0, 20, 19), (1, 20, 23), (0, 19, 26), (0, 26, 30), (0, 30, 25), (1, 23, 36), (3, 21, 39), (5, 29, 43), (7, 32, 47), (34, 51, 9), (41, 1, 36), (3, 39, 45), (5, 43, 49), (7, 47, 53), (9, 51, 69, 67, 68), (11, 56, 64), (13, 57, 65), (73, 74, 15, 75), (59, 66, 72, 71, 70, 76), (78, 77, 66, 17), (81, 62, 80, 79), (66, 65, 17), (66, 59, 65), (59, 13, 65), (65, 64, 17), (65, 57, 64), (57, 11, 64), (64, 62, 17), (64, 56, 62), (62, 56, 82, 83, 80), (17, 62, 81, 78), (84, 72, 66, 77), (85, 15, 74), (15, 53, 59, 76, 86, 87, 75), (53, 47, 59), (47, 13, 59), (49, 57, 13), (49, 43, 57), (43, 11, 57), (45, 56, 11), (45, 39, 56), (56, 39, 88, 82), (15, 51, 53), (53, 51, 34), (34, 7, 53), (47, 49, 13), (47, 32, 49), (32, 5, 49), (43, 45, 11), (43, 29, 45), (29, 3, 45), (90, 89, 88, 39, 41, 91, 92), (39, 21, 41), (21, 1, 41), (93, 36, 23, 95, 94), (23, 9, 68, 95), (34, 9, 25), (25, 30, 34), (30, 7, 34), (30, 32, 7), (30, 26, 32), (26, 5, 32), (26, 29, 5), (26, 19, 29), (19, 3, 29), (9, 23, 25), (23, 20, 25), (20, 0, 25), (19, 21, 3), (19, 20, 21), (20, 1, 21), (85, 96, 15), (51, 15, 98, 97, 99, 69), (98, 15, 96), (41, 36, 93, 103, 101, 100, 102), (104, 91, 41, 102, 105), (103, 27, 101), (31, 2, 89, 90), (4, 22, 35), (24, 38, 6, 86, 76, 70), (99, 97, 42), (27, 100, 101), (33, 104, 105), (37, 2, 31), (4, 35, 40), (38, 44, 6), (69, 99, 42, 28, 67), (8, 46, 55), (10, 48, 60), (12, 50, 61), (14, 52, 63), (16, 54, 58), (58, 63, 18), (58, 54, 63), (54, 14, 63), (63, 61, 18), (63, 52, 61), (52, 12, 61), (61, 60, 18), (61, 50, 60), (50, 10, 60), (60, 55, 18), (60, 48, 55), (48, 8, 55), (55, 58, 18), (55, 46, 58), (46, 16, 58), (28, 54, 16), (28, 42, 54), (54, 42, 14), (52, 14, 44), (38, 52, 44), (38, 12, 52), (40, 50, 12), (40, 35, 50), (35, 10, 50), (37, 48, 10), (37, 31, 48), (31, 8, 48), (33, 46, 8), (27, 46, 33, 105, 102, 100), (46, 27, 16), (14, 42, 44), (73, 44, 42, 97, 98, 96, 85, 74), (6, 44, 73, 75, 87), (38, 40, 12), (40, 38, 24), (40, 24, 4), (35, 37, 10), (35, 22, 37), (37, 22, 2), (31, 33, 8), (92, 33, 31, 90), (104, 33, 92, 91), (16, 27, 28), (28, 27, 103, 93, 94), (95, 68, 67, 28, 94), (2, 22, 83, 82, 88, 89), (79, 80, 83, 22, 4), (79, 4, 24, 84, 77, 78, 81), (6, 87, 86), (24, 70, 71), (84, 24, 71, 72)])
_uv = me_icosphere_006.uv_layers.new(name='UVMap')
_uv.uv.foreach_set('vector', [0.1818, 0.0, 0.2273, 0.07873, 0.1364, 0.07873, 0.2727, 0.1575, 0.3182, 0.07873, 0.3636, 0.1575, 0.9091, 0.0, 0.9545, 0.07873, 0.8636, 0.07873, 0.7273, 0.0, 0.7727, 0.07873, 0.6818, 0.07873, 0.5455, 0.0, 0.5909, 0.07873, 0.5, 0.07873, 0.2727, 0.1575, 0.3636, 0.1575, 0.3182, 0.2362, 0.09091, 0.1575, 0.1818, 0.1575, 0.1364, 0.2362, 0.8182, 0.1575, 0.9091, 0.1575, 0.8636, 0.2362, 0.6364, 0.1575, 0.7273, 0.1575, 0.6818, 0.2362, 0.5455, 0.1575, 0.5, 0.2362, 0.4545, 0.1575, 0.2273, 0.2362, 0.2727, 0.1575, 0.3182, 0.2362, 0.09091, 0.1575, 0.1364, 0.2362, 0.04546, 0.2362, 0.8182, 0.1575, 0.8636, 0.2362, 0.7727, 0.2362, 0.6364, 0.1575, 0.6818, 0.2362, 0.5909, 0.2362, 0.4545, 0.1575, 0.5, 0.2362, 0.4361, 0.2362, 0.4484, 0.2132, 0.4432, 0.177, 0.0, 0.3149, 0.09091, 0.3149, 0.04546, 0.3937, 0.7273, 0.3149, 0.8182, 0.3149, 0.7727, 0.3937, 0.5533, 0.3226, 0.5508, 0.3241, 0.5455, 0.3149, 0.5644, 0.3149, 0.6364, 0.3149, 0.5909, 0.3937, 0.5747, 0.3656, 0.5898, 0.3495, 0.5974, 0.3307, 0.5979, 0.3149, 0.4258, 0.4226, 0.444, 0.3937, 0.5, 0.3937, 0.4545, 0.4724, 0.2874, 0.3937, 0.2273, 0.3937, 0.1968, 0.3409, 0.2164, 0.3521, 0.5909, 0.3937, 0.6818, 0.3937, 0.6364, 0.4724, 0.5909, 0.3937, 0.6364, 0.3149, 0.6818, 0.3937, 0.6364, 0.3149, 0.7273, 0.3149, 0.6818, 0.3937, 0.7727, 0.3937, 0.8636, 0.3937, 0.8182, 0.4724, 0.7727, 0.3937, 0.8182, 0.3149, 0.8636, 0.3937, 0.8182, 0.3149, 0.9091, 0.3149, 0.8636, 0.3937, 0.04546, 0.3937, 0.1364, 0.3937, 0.09091, 0.4724, 0.04546, 0.3937, 0.09091, 0.3149, 0.1364, 0.3937, 0.1364, 0.3937, 0.09091, 0.3149, 0.1654, 0.3149, 0.1656, 0.3289, 0.1668, 0.3409, 0.2727, 0.4724, 0.2273, 0.3937, 0.2874, 0.3937, 0.3015, 0.4226, 0.4793, 0.3795, 0.5162, 0.3656, 0.5, 0.3937, 0.444, 0.3937, 0.5299, 0.3239, 0.5455, 0.3149, 0.5401, 0.3241, 0.5455, 0.3149, 0.5909, 0.2362, 0.6364, 0.3149, 0.5979, 0.3149, 0.5972, 0.31, 0.568, 0.2882, 0.5644, 0.3149, 0.5909, 0.2362, 0.6818, 0.2362, 0.6364, 0.3149, 0.6818, 0.2362, 0.7273, 0.3149, 0.6364, 0.3149, 0.7727, 0.2362, 0.8182, 0.3149, 0.7273, 0.3149, 0.7727, 0.2362, 0.8636, 0.2362, 0.8182, 0.3149, 0.8636, 0.2362, 0.9091, 0.3149, 0.8182, 0.3149, 0.04546, 0.2362, 0.09091, 0.3149, 0.0, 0.3149, 0.04546, 0.2362, 0.1364, 0.2362, 0.09091, 0.3149, 0.09091, 0.3149, 0.1364, 0.2362, 0.1739, 0.3012, 0.1654, 0.3149, 0.5455, 0.3149, 0.5, 0.2362, 0.5909, 0.2362, 0.5909, 0.2362, 0.5, 0.2362, 0.5455, 0.1575, 0.5455, 0.1575, 0.6364, 0.1575, 0.5909, 0.2362, 0.6818, 0.2362, 0.7727, 0.2362, 0.7273, 0.3149, 0.6818, 0.2362, 0.7273, 0.1575, 0.7727, 0.2362, 0.7273, 0.1575, 0.8182, 0.1575, 0.7727, 0.2362, 0.8636, 0.2362, 0.9545, 0.2362, 0.9091, 0.3149, 0.8636, 0.2362, 0.9091, 0.1575, 0.9545, 0.2362, 0.9091, 0.1575, 1.0, 0.1575, 0.9545, 0.2362, 0.186, 0.2789, 0.1861, 0.2668, 0.1739, 0.3012, 0.1364, 0.2362, 0.2273, 0.2362, 0.2026, 0.2789, 0.1914, 0.27, 0.1364, 0.2362, 0.1818, 0.1575, 0.2273, 0.2362, 0.1818, 0.1575, 0.2727, 0.1575, 0.2273, 0.2362, 0.3571, 0.2362, 0.3182, 0.2362, 0.3636, 0.1575, 0.3994, 0.2193, 0.3761, 0.225, 0.3636, 0.1575, 0.4545, 0.1575, 0.4432, 0.177, 0.3994, 0.2193, 0.5455, 0.1575, 0.4545, 0.1575, 0.5, 0.07873, 0.5, 0.07873, 0.5909, 0.07873, 0.5455, 0.1575, 0.5909, 0.07873, 0.6364, 0.1575, 0.5455, 0.1575, 0.6818, 0.07873, 0.7273, 0.1575, 0.6364, 0.1575, 0.6818, 0.07873, 0.7727, 0.07873, 0.7273, 0.1575, 0.7727, 0.07873, 0.8182, 0.1575, 0.7273, 0.1575, 0.8636, 0.07873, 0.9091, 0.1575, 0.8182, 0.1575, 0.8636, 0.07873, 0.9545, 0.07873, 0.9091, 0.1575, 0.9545, 0.07873, 1.0, 0.1575, 0.9091, 0.1575, 0.4545, 0.1575, 0.3636, 0.1575, 0.4091, 0.07873, 0.3636, 0.1575, 0.3182, 0.07873, 0.4091, 0.07873, 0.3182, 0.07873, 0.3636, 0.0, 0.4091, 0.07873, 0.1364, 0.07873, 0.1818, 0.1575, 0.09091, 0.1575, 0.1364, 0.07873, 0.2273, 0.07873, 0.1818, 0.1575, 0.2273, 0.07873, 0.2727, 0.1575, 0.1818, 0.1575, 0.5299, 0.3239, 0.5174, 0.3149, 0.5455, 0.3149, 0.5, 0.2362, 0.5455, 0.3149, 0.4788, 0.2764, 0.4487, 0.2477, 0.4601, 0.2492, 0.4361, 0.2362, 0.4788, 0.2764, 0.5455, 0.3149, 0.5174, 0.3149, 0.2273, 0.2362, 0.3182, 0.2362, 0.3571, 0.2362, 0.2994, 0.2362, 0.2794, 0.2362, 0.2694, 0.2362, 0.2768, 0.2362, 0.2247, 0.2675, 0.2026, 0.2789, 0.2273, 0.2362, 0.2768, 0.2362, 0.2449, 0.2482, 0.3315, 0.213, 0.3182, 0.2362, 0.3058, 0.2147, 0.1364, 0.2362, 0.09091, 0.1575, 0.1695, 0.1575, 0.1758, 0.1678, 0.8182, 0.1575, 0.9091, 0.1575, 0.8636, 0.2362, 0.7273, 0.1575, 0.6818, 0.2362, 0.6364, 0.1575, 0.6711, 0.1575, 0.6702, 0.1636, 0.6966, 0.1575, 0.4897, 0.2183, 0.5066, 0.2247, 0.5, 0.2362, 0.3182, 0.2362, 0.3075, 0.2362, 0.3058, 0.2147, 0.2273, 0.2362, 0.251, 0.1951, 0.287, 0.2362, 0.04546, 0.2362, 0.09091, 0.1575, 0.1364, 0.2362, 0.8182, 0.1575, 0.8636, 0.2362, 0.7727, 0.2362, 0.6818, 0.2362, 0.5909, 0.2362, 0.6364, 0.1575, 0.4572, 0.2226, 0.4897, 0.2183, 0.5, 0.2362, 0.4091, 0.2362, 0.4265, 0.206, 0.1818, 0.3149, 0.2727, 0.3149, 0.2273, 0.3937, 0.0, 0.3149, 0.09091, 0.3149, 0.04546, 0.3937, 0.7273, 0.3149, 0.8182, 0.3149, 0.7727, 0.3937, 0.5455, 0.3149, 0.6364, 0.3149, 0.5909, 0.3937, 0.3636, 0.3149, 0.4545, 0.3149, 0.4091, 0.3937, 0.4091, 0.3937, 0.5, 0.3937, 0.4545, 0.4724, 0.4091, 0.3937, 0.4545, 0.3149, 0.5, 0.3937, 0.4545, 0.3149, 0.5455, 0.3149, 0.5, 0.3937, 0.5909, 0.3937, 0.6818, 0.3937, 0.6364, 0.4724, 0.5909, 0.3937, 0.6364, 0.3149, 0.6818, 0.3937, 0.6364, 0.3149, 0.7273, 0.3149, 0.6818, 0.3937, 0.7727, 0.3937, 0.8636, 0.3937, 0.8182, 0.4724, 0.7727, 0.3937, 0.8182, 0.3149, 0.8636, 0.3937, 0.8182, 0.3149, 0.9091, 0.3149, 0.8636, 0.3937, 0.04546, 0.3937, 0.1364, 0.3937, 0.09091, 0.4724, 0.04546, 0.3937, 0.09091, 0.3149, 0.1364, 0.3937, 0.09091, 0.3149, 0.1818, 0.3149, 0.1364, 0.3937, 0.2273, 0.3937, 0.3182, 0.3937, 0.2727, 0.4724, 0.2273, 0.3937, 0.2727, 0.3149, 0.3182, 0.3937, 0.2727, 0.3149, 0.3636, 0.3149, 0.3182, 0.3937, 0.4091, 0.2362, 0.4545, 0.3149, 0.3636, 0.3149, 0.4091, 0.2362, 0.5, 0.2362, 0.4545, 0.3149, 0.4545, 0.3149, 0.5, 0.2362, 0.5455, 0.3149, 0.6364, 0.3149, 0.5455, 0.3149, 0.5909, 0.2362, 0.6818, 0.2362, 0.6364, 0.3149, 0.5909, 0.2362, 0.6818, 0.2362, 0.7273, 0.3149, 0.6364, 0.3149, 0.7727, 0.2362, 0.8182, 0.3149, 0.7273, 0.3149, 0.7727, 0.2362, 0.8636, 0.2362, 0.8182, 0.3149, 0.8636, 0.2362, 0.9091, 0.3149, 0.8182, 0.3149, 0.04546, 0.2362, 0.09091, 0.3149, 0.0, 0.3149, 0.04546, 0.2362, 0.1364, 0.2362, 0.09091, 0.3149, 0.1364, 0.2362, 0.1818, 0.3149, 0.09091, 0.3149, 0.2273, 0.2362, 0.2727, 0.3149, 0.1818, 0.3149, 0.3182, 0.2362, 0.2727, 0.3149, 0.2273, 0.2362, 0.287, 0.2362, 0.3042, 0.2492, 0.3075, 0.2362, 0.2727, 0.3149, 0.3182, 0.2362, 0.3636, 0.3149, 0.5455, 0.3149, 0.5, 0.2362, 0.5909, 0.2362, 0.5748, 0.2084, 0.5909, 0.2362, 0.5, 0.2362, 0.5066, 0.2247, 0.5302, 0.2239, 0.5605, 0.2153, 0.5668, 0.2145, 0.5717, 0.2089, 0.6364, 0.1575, 0.5909, 0.2362, 0.5748, 0.2084, 0.5899, 0.1998, 0.6002, 0.1575, 0.6818, 0.2362, 0.7727, 0.2362, 0.7273, 0.3149, 0.7727, 0.2362, 0.6818, 0.2362, 0.7273, 0.1575, 0.7727, 0.2362, 0.7273, 0.1575, 0.8182, 0.1575, 0.8636, 0.2362, 0.9545, 0.2362, 0.9091, 0.3149, 0.8636, 0.2362, 0.9091, 0.1575, 0.9545, 0.2362, 0.9545, 0.2362, 0.9091, 0.1575, 1.0, 0.1575, 0.1364, 0.2362, 0.2273, 0.2362, 0.1818, 0.3149, 0.1908, 0.1731, 0.2273, 0.2362, 0.1364, 0.2362, 0.1758, 0.1678, 0.251, 0.1951, 0.2273, 0.2362, 0.1908, 0.1731, 0.2305, 0.1935, 0.3636, 0.3149, 0.3182, 0.2362, 0.4091, 0.2362, 0.4091, 0.2362, 0.3182, 0.2362, 0.3315, 0.213, 0.3711, 0.1938, 0.3861, 0.1963, 0.4088, 0.2129, 0.4109, 0.1831, 0.4265, 0.206, 0.4091, 0.2362, 0.3861, 0.1963, 1.0, 0.1575, 0.9091, 0.1575, 0.5027, 0.1575, 0.5497, 0.1575, 0.3928, 0.1575, 0.2928, 0.1575, 0.4924, 0.1575, 0.4662, 0.1575, 0.5027, 0.1575, 0.9091, 0.1575, 0.8182, 0.1575, 0.4924, 0.1575, 0.8182, 0.1575, 0.7273, 0.1575, 0.6069, 0.1575, 0.6801, 0.1575, 0.7562, 0.1575, 0.6412, 0.1575, 0.6364, 0.1575, 0.6002, 0.1575, 0.6711, 0.1575, 0.7273, 0.1575, 0.6966, 0.1575, 0.7078, 0.1575, 0.6069, 0.1575, 0.7273, 0.1575, 0.7078, 0.1575, 0.6423, 0.1575])
me_icosphere_006.update()
me_icosphere_007 = bpy.data.meshes.new('Icosphere.007')
me_icosphere_007.from_pydata([(0.6521, -0.09672, 0.189), (0.4591, -0.254, 0.1939), (0.3632, -0.04755, 0.1623), (0.395, 0.229, 0.1724), (0.5893, 0.1448, 0.1453), (0.5005, -0.1959, 0.4129), (0.3125, -0.09433, 0.2997), (0.342, 0.1121, 0.3603), (0.5657, 0.1535, 0.4115), (0.6731, 0.01455, 0.352), (0.5177, -0.08884, 0.458), (0.5543, -0.1644, 0.1541), (0.664, 0.001246, 0.163), (0.3686, -0.1108, 0.1656), (0.3428, 0.135, 0.1444), (0.5541, 0.1145, 0.1043), (0.6897, -0.1199, 0.2302), (0.721, 0.04506, 0.2821), (0.4523, -0.1818, 0.2887), (0.5723, -0.2063, 0.2792), (0.3338, -0.02767, 0.2821), (0.3139, -0.1396, 0.2015), (0.369, 0.1725, 0.2993), (0.3281, 0.05511, 0.2381), (0.6775, 0.08917, 0.2848), (0.4902, 0.193, 0.2821), (0.6354, -0.1006, 0.3808), (0.3865, -0.1887, 0.423), (0.3157, -0.005138, 0.4012), (0.4801, 0.1422, 0.3641), (0.6324, 0.09761, 0.3766), (0.491, -0.1455, 0.4313), (0.6361, 0.01244, 0.3756), (0.4613, -0.01298, 0.4715), (0.4041, 0.04707, 0.4142), (0.5388, 0.1305, 0.4568)], [], [(0, 12, 16), (1, 11, 18), (2, 13, 20), (3, 14, 22), (4, 15, 24), (0, 16, 19), (1, 18, 21), (2, 20, 23), (3, 22, 25), (4, 24, 17), (5, 26, 31), (6, 27, 33), (7, 28, 34), (8, 29, 35), (9, 30, 32), (32, 35, 10), (32, 30, 35), (30, 8, 35), (35, 34, 10), (35, 29, 34), (29, 7, 34), (34, 33, 10), (34, 28, 33), (28, 6, 33), (33, 31, 10), (33, 27, 31), (27, 5, 31), (31, 32, 10), (31, 26, 32), (26, 9, 32), (17, 30, 9), (17, 24, 30), (24, 8, 30), (25, 29, 8), (25, 22, 29), (22, 7, 29), (23, 28, 7), (23, 20, 28), (20, 6, 28), (21, 27, 6), (21, 18, 27), (18, 5, 27), (19, 26, 5), (19, 16, 26), (16, 9, 26), (24, 25, 8), (24, 15, 25), (15, 3, 25), (22, 23, 7), (22, 14, 23), (14, 2, 23), (20, 21, 6), (20, 13, 21), (13, 1, 21), (18, 19, 5), (18, 11, 19), (11, 0, 19), (16, 17, 9), (16, 12, 17), (12, 4, 17), (1, 13, 11), (0, 11, 12), (13, 2, 11), (14, 11, 2), (3, 15, 14), (4, 12, 15), (12, 11, 15), (11, 14, 15)])
_uv = me_icosphere_007.uv_layers.new(name='UVMap')
_uv.uv.foreach_set('vector', [0.2727, 0.1575, 0.3636, 0.1575, 0.3182, 0.2362, 0.09091, 0.1575, 0.1818, 0.1575, 0.1364, 0.2362, 0.8182, 0.1575, 0.9091, 0.1575, 0.8636, 0.2362, 0.6364, 0.1575, 0.7273, 0.1575, 0.6818, 0.2362, 0.4545, 0.1575, 0.5455, 0.1575, 0.5, 0.2362, 0.2727, 0.1575, 0.3182, 0.2362, 0.2273, 0.2362, 0.09091, 0.1575, 0.1364, 0.2362, 0.04546, 0.2362, 0.8182, 0.1575, 0.8636, 0.2362, 0.7727, 0.2362, 0.6364, 0.1575, 0.6818, 0.2362, 0.5909, 0.2362, 0.4545, 0.1575, 0.5, 0.2362, 0.4091, 0.2362, 0.1818, 0.3149, 0.2727, 0.3149, 0.2273, 0.3937, 0.0, 0.3149, 0.09091, 0.3149, 0.04546, 0.3937, 0.7273, 0.3149, 0.8182, 0.3149, 0.7727, 0.3937, 0.5455, 0.3149, 0.6364, 0.3149, 0.5909, 0.3937, 0.3636, 0.3149, 0.4545, 0.3149, 0.4091, 0.3937, 0.4091, 0.3937, 0.5, 0.3937, 0.4545, 0.4724, 0.4091, 0.3937, 0.4545, 0.3149, 0.5, 0.3937, 0.4545, 0.3149, 0.5455, 0.3149, 0.5, 0.3937, 0.5909, 0.3937, 0.6818, 0.3937, 0.6364, 0.4724, 0.5909, 0.3937, 0.6364, 0.3149, 0.6818, 0.3937, 0.6364, 0.3149, 0.7273, 0.3149, 0.6818, 0.3937, 0.7727, 0.3937, 0.8636, 0.3937, 0.8182, 0.4724, 0.7727, 0.3937, 0.8182, 0.3149, 0.8636, 0.3937, 0.8182, 0.3149, 0.9091, 0.3149, 0.8636, 0.3937, 0.04546, 0.3937, 0.1364, 0.3937, 0.09091, 0.4724, 0.04546, 0.3937, 0.09091, 0.3149, 0.1364, 0.3937, 0.09091, 0.3149, 0.1818, 0.3149, 0.1364, 0.3937, 0.2273, 0.3937, 0.3182, 0.3937, 0.2727, 0.4724, 0.2273, 0.3937, 0.2727, 0.3149, 0.3182, 0.3937, 0.2727, 0.3149, 0.3636, 0.3149, 0.3182, 0.3937, 0.4091, 0.2362, 0.4545, 0.3149, 0.3636, 0.3149, 0.4091, 0.2362, 0.5, 0.2362, 0.4545, 0.3149, 0.5, 0.2362, 0.5455, 0.3149, 0.4545, 0.3149, 0.5909, 0.2362, 0.6364, 0.3149, 0.5455, 0.3149, 0.5909, 0.2362, 0.6818, 0.2362, 0.6364, 0.3149, 0.6818, 0.2362, 0.7273, 0.3149, 0.6364, 0.3149, 0.7727, 0.2362, 0.8182, 0.3149, 0.7273, 0.3149, 0.7727, 0.2362, 0.8636, 0.2362, 0.8182, 0.3149, 0.8636, 0.2362, 0.9091, 0.3149, 0.8182, 0.3149, 0.04546, 0.2362, 0.09091, 0.3149, 0.0, 0.3149, 0.04546, 0.2362, 0.1364, 0.2362, 0.09091, 0.3149, 0.1364, 0.2362, 0.1818, 0.3149, 0.09091, 0.3149, 0.2273, 0.2362, 0.2727, 0.3149, 0.1818, 0.3149, 0.2273, 0.2362, 0.3182, 0.2362, 0.2727, 0.3149, 0.3182, 0.2362, 0.3636, 0.3149, 0.2727, 0.3149, 0.5, 0.2362, 0.5909, 0.2362, 0.5455, 0.3149, 0.5, 0.2362, 0.5455, 0.1575, 0.5909, 0.2362, 0.5455, 0.1575, 0.6364, 0.1575, 0.5909, 0.2362, 0.6818, 0.2362, 0.7727, 0.2362, 0.7273, 0.3149, 0.6818, 0.2362, 0.7273, 0.1575, 0.7727, 0.2362, 0.7273, 0.1575, 0.8182, 0.1575, 0.7727, 0.2362, 0.8636, 0.2362, 0.9545, 0.2362, 0.9091, 0.3149, 0.8636, 0.2362, 0.9091, 0.1575, 0.9545, 0.2362, 0.9091, 0.1575, 1.0, 0.1575, 0.9545, 0.2362, 0.1364, 0.2362, 0.2273, 0.2362, 0.1818, 0.3149, 0.1364, 0.2362, 0.1818, 0.1575, 0.2273, 0.2362, 0.1818, 0.1575, 0.2727, 0.1575, 0.2273, 0.2362, 0.3182, 0.2362, 0.4091, 0.2362, 0.3636, 0.3149, 0.3182, 0.2362, 0.3636, 0.1575, 0.4091, 0.2362, 0.3636, 0.1575, 0.4545, 0.1575, 0.4091, 0.2362, 1.0, 0.1575, 0.9091, 0.1575, 0.1818, 0.1575, 0.2727, 0.1575, 0.1818, 0.1575, 0.3636, 0.1575, 0.9091, 0.1575, 0.8182, 0.1575, 0.1818, 0.1575, 0.7273, 0.1575, 0.1818, 0.1575, 0.8182, 0.1575, 0.6364, 0.1575, 0.5455, 0.1575, 0.7273, 0.1575, 0.4545, 0.1575, 0.3636, 0.1575, 0.5455, 0.1575, 0.3636, 0.1575, 0.1818, 0.1575, 0.5455, 0.1575, 0.1818, 0.1575, 0.7273, 0.1575, 0.5455, 0.1575])
me_icosphere_007.update()
me_icosphere_014 = bpy.data.meshes.new('Icosphere.014')
me_icosphere_014.from_pydata([(0.01217, 0.008422, -0.1915), (0.1639, -0.125, -0.1065), (-0.008374, -0.2177, -0.1076), (-0.2238, 0.05889, -0.09748), (-0.1986, 0.272, -0.2188), (0.09476, 0.07937, -0.03584), (0.01731, -0.1593, 0.02977), (-0.1532, -0.0982, 0.09044), (-0.2273, 0.0885, 0.1416), (0.05433, 0.1847, 0.08212), (0.2014, -0.02159, 0.0776), (0.006529, -0.002554, 0.1893), (-0.03385, -0.09875, -0.1719), (0.09611, -0.0726, -0.1692), (0.03781, -0.1268, -0.1255), (0.1764, -0.04727, -0.1656), (0.08938, 0.003668, -0.2098), (-0.06959, -0.01675, -0.1579), (-0.1805, -0.08179, -0.08631), (-0.07291, 0.05551, -0.1608), (-0.1088, 0.1341, -0.09289), (0.09109, 0.5006, -0.1735), (0.3018, -0.05107, 0.02938), (0.2133, 0.05511, -0.03175), (0.06478, -0.2726, 0.01496), (0.105, -0.1827, -0.01558), (-0.1876, -0.06236, 0.005811), (-0.1737, -0.1887, 0.04794), (-0.127, 0.1567, 0.02614), (-0.1527, 0.04222, -0.01088), (0.1283, 0.2673, 0.001543), (-0.03664, 0.3084, -0.00876), (0.1734, -0.08756, 0.04078), (-0.001402, -0.1728, 0.06496), (-0.1762, -0.01474, 0.07933), (-0.04151, 0.1923, 0.1219), (0.1433, 0.0901, 0.09469), (-0.01801, -0.1089, 0.15), (0.2152, -0.03522, 0.1453), (-0.0852, -0.06178, 0.1702), (-0.02945, 0.1579, 0.3255), (0.03332, 0.09878, 0.1701)], [], [(0, 13, 12), (1, 13, 15), (0, 12, 17), (0, 17, 19), (0, 19, 16), (1, 15, 22), (2, 14, 24), (3, 18, 26), (4, 20, 28), (5, 21, 30), (1, 22, 25), (2, 24, 27), (3, 26, 29), (4, 28, 31), (5, 30, 23), (6, 32, 37), (7, 33, 39), (8, 34, 40), (9, 35, 41), (10, 36, 38), (38, 41, 11), (38, 36, 41), (36, 9, 41), (41, 40, 11), (41, 35, 40), (35, 8, 40), (40, 39, 11), (40, 34, 39), (34, 7, 39), (39, 37, 11), (39, 33, 37), (33, 6, 37), (37, 38, 11), (37, 32, 38), (32, 10, 38), (23, 36, 10), (23, 30, 36), (30, 9, 36), (31, 35, 9), (31, 28, 35), (28, 8, 35), (29, 34, 8), (29, 26, 34), (26, 7, 34), (27, 33, 7), (27, 24, 33), (24, 6, 33), (25, 32, 6), (25, 22, 32), (22, 10, 32), (30, 31, 9), (30, 21, 31), (21, 4, 31), (28, 29, 8), (28, 20, 29), (20, 3, 29), (26, 27, 7), (26, 18, 27), (18, 2, 27), (24, 25, 6), (24, 14, 25), (14, 1, 25), (22, 23, 10), (22, 15, 23), (15, 5, 23), (16, 21, 5), (16, 19, 21), (19, 4, 21), (19, 20, 4), (19, 17, 20), (17, 3, 20), (17, 18, 3), (17, 12, 18), (12, 2, 18), (15, 16, 5), (15, 13, 16), (13, 0, 16), (12, 14, 2), (12, 13, 14), (13, 1, 14)])
_uv = me_icosphere_014.uv_layers.new(name='UVMap')
_uv.uv.foreach_set('vector', [0.1818, 0.0, 0.2273, 0.07873, 0.1364, 0.07873, 0.2727, 0.1575, 0.3182, 0.07873, 0.3636, 0.1575, 0.9091, 0.0, 0.9545, 0.07873, 0.8636, 0.07873, 0.7273, 0.0, 0.7727, 0.07873, 0.6818, 0.07873, 0.5455, 0.0, 0.5909, 0.07873, 0.5, 0.07873, 0.2727, 0.1575, 0.3636, 0.1575, 0.3182, 0.2362, 0.09091, 0.1575, 0.1818, 0.1575, 0.1364, 0.2362, 0.8182, 0.1575, 0.9091, 0.1575, 0.8636, 0.2362, 0.6364, 0.1575, 0.7273, 0.1575, 0.6818, 0.2362, 0.4545, 0.1575, 0.5455, 0.1575, 0.5, 0.2362, 0.2727, 0.1575, 0.3182, 0.2362, 0.2273, 0.2362, 0.09091, 0.1575, 0.1364, 0.2362, 0.04546, 0.2362, 0.8182, 0.1575, 0.8636, 0.2362, 0.7727, 0.2362, 0.6364, 0.1575, 0.6818, 0.2362, 0.5909, 0.2362, 0.4545, 0.1575, 0.5, 0.2362, 0.4091, 0.2362, 0.1818, 0.3149, 0.2727, 0.3149, 0.2273, 0.3937, 0.0, 0.3149, 0.09091, 0.3149, 0.04546, 0.3937, 0.7273, 0.3149, 0.8182, 0.3149, 0.7727, 0.3937, 0.5455, 0.3149, 0.6364, 0.3149, 0.5909, 0.3937, 0.3636, 0.3149, 0.4545, 0.3149, 0.4091, 0.3937, 0.4091, 0.3937, 0.5, 0.3937, 0.4545, 0.4724, 0.4091, 0.3937, 0.4545, 0.3149, 0.5, 0.3937, 0.4545, 0.3149, 0.5455, 0.3149, 0.5, 0.3937, 0.5909, 0.3937, 0.6818, 0.3937, 0.6364, 0.4724, 0.5909, 0.3937, 0.6364, 0.3149, 0.6818, 0.3937, 0.6364, 0.3149, 0.7273, 0.3149, 0.6818, 0.3937, 0.7727, 0.3937, 0.8636, 0.3937, 0.8182, 0.4724, 0.7727, 0.3937, 0.8182, 0.3149, 0.8636, 0.3937, 0.8182, 0.3149, 0.9091, 0.3149, 0.8636, 0.3937, 0.04546, 0.3937, 0.1364, 0.3937, 0.09091, 0.4724, 0.04546, 0.3937, 0.09091, 0.3149, 0.1364, 0.3937, 0.09091, 0.3149, 0.1818, 0.3149, 0.1364, 0.3937, 0.2273, 0.3937, 0.3182, 0.3937, 0.2727, 0.4724, 0.2273, 0.3937, 0.2727, 0.3149, 0.3182, 0.3937, 0.2727, 0.3149, 0.3636, 0.3149, 0.3182, 0.3937, 0.4091, 0.2362, 0.4545, 0.3149, 0.3636, 0.3149, 0.4091, 0.2362, 0.5, 0.2362, 0.4545, 0.3149, 0.5, 0.2362, 0.5455, 0.3149, 0.4545, 0.3149, 0.5909, 0.2362, 0.6364, 0.3149, 0.5455, 0.3149, 0.5909, 0.2362, 0.6818, 0.2362, 0.6364, 0.3149, 0.6818, 0.2362, 0.7273, 0.3149, 0.6364, 0.3149, 0.7727, 0.2362, 0.8182, 0.3149, 0.7273, 0.3149, 0.7727, 0.2362, 0.8636, 0.2362, 0.8182, 0.3149, 0.8636, 0.2362, 0.9091, 0.3149, 0.8182, 0.3149, 0.04546, 0.2362, 0.09091, 0.3149, 0.0, 0.3149, 0.04546, 0.2362, 0.1364, 0.2362, 0.09091, 0.3149, 0.1364, 0.2362, 0.1818, 0.3149, 0.09091, 0.3149, 0.2273, 0.2362, 0.2727, 0.3149, 0.1818, 0.3149, 0.2273, 0.2362, 0.3182, 0.2362, 0.2727, 0.3149, 0.3182, 0.2362, 0.3636, 0.3149, 0.2727, 0.3149, 0.5, 0.2362, 0.5909, 0.2362, 0.5455, 0.3149, 0.5, 0.2362, 0.5455, 0.1575, 0.5909, 0.2362, 0.5455, 0.1575, 0.6364, 0.1575, 0.5909, 0.2362, 0.6818, 0.2362, 0.7727, 0.2362, 0.7273, 0.3149, 0.6818, 0.2362, 0.7273, 0.1575, 0.7727, 0.2362, 0.7273, 0.1575, 0.8182, 0.1575, 0.7727, 0.2362, 0.8636, 0.2362, 0.9545, 0.2362, 0.9091, 0.3149, 0.8636, 0.2362, 0.9091, 0.1575, 0.9545, 0.2362, 0.9091, 0.1575, 1.0, 0.1575, 0.9545, 0.2362, 0.1364, 0.2362, 0.2273, 0.2362, 0.1818, 0.3149, 0.1364, 0.2362, 0.1818, 0.1575, 0.2273, 0.2362, 0.1818, 0.1575, 0.2727, 0.1575, 0.2273, 0.2362, 0.3182, 0.2362, 0.4091, 0.2362, 0.3636, 0.3149, 0.3182, 0.2362, 0.3636, 0.1575, 0.4091, 0.2362, 0.3636, 0.1575, 0.4545, 0.1575, 0.4091, 0.2362, 0.5, 0.07873, 0.5455, 0.1575, 0.4545, 0.1575, 0.5, 0.07873, 0.5909, 0.07873, 0.5455, 0.1575, 0.5909, 0.07873, 0.6364, 0.1575, 0.5455, 0.1575, 0.6818, 0.07873, 0.7273, 0.1575, 0.6364, 0.1575, 0.6818, 0.07873, 0.7727, 0.07873, 0.7273, 0.1575, 0.7727, 0.07873, 0.8182, 0.1575, 0.7273, 0.1575, 0.8636, 0.07873, 0.9091, 0.1575, 0.8182, 0.1575, 0.8636, 0.07873, 0.9545, 0.07873, 0.9091, 0.1575, 0.9545, 0.07873, 1.0, 0.1575, 0.9091, 0.1575, 0.3636, 0.1575, 0.4091, 0.07873, 0.4545, 0.1575, 0.3636, 0.1575, 0.3182, 0.07873, 0.4091, 0.07873, 0.3182, 0.07873, 0.3636, 0.0, 0.4091, 0.07873, 0.1364, 0.07873, 0.1818, 0.1575, 0.09091, 0.1575, 0.1364, 0.07873, 0.2273, 0.07873, 0.1818, 0.1575, 0.2273, 0.07873, 0.2727, 0.1575, 0.1818, 0.1575])
me_icosphere_014.update()

# ---- objects
ob_icosphere = bpy.data.objects.new('Icosphere', me_icosphere)
ob_icosphere_001 = bpy.data.objects.new('Icosphere.001', me_icosphere_001)
ob_icosphere_002 = bpy.data.objects.new('Icosphere.002', me_icosphere_002)
ob_icosphere_003 = bpy.data.objects.new('Icosphere.003', me_icosphere_003)
ob_icosphere_004 = bpy.data.objects.new('Icosphere.004', me_icosphere_006)
ob_icosphere_005 = bpy.data.objects.new('Icosphere.005', me_icosphere_007)
ob_icosphere_006 = bpy.data.objects.new('Icosphere.006', me_icosphere_014)

# ---- transforms, parenting, visibility, modifiers, constraints
ob_icosphere.location = (-1.484, 0.0, 0.0)
_m = ob_icosphere.modifiers.new('Subdivision', 'SUBSURF')
ob_icosphere_001.location = (-1.03, 0.0, 0.0)
_m = ob_icosphere_001.modifiers.new('Subdivision', 'SUBSURF')
ob_icosphere_002.location = (-0.5538, 0.0, 0.0)
_m = ob_icosphere_002.modifiers.new('Subdivision', 'SUBSURF')
ob_icosphere_003.location = (-1.468, 0.5652, 0.0)
_m = ob_icosphere_003.modifiers.new('Subdivision', 'SUBSURF')
ob_icosphere_004.location = (-1.025, 0.5966, 0.0)
_m = ob_icosphere_004.modifiers.new('Subdivision', 'SUBSURF')
ob_icosphere_005.location = (-0.2728, 0.0, 0.224)
ob_icosphere_005.rotation_euler = (0.009963, 0.6544, 0.02013)
ob_icosphere_006.location = (-0.2809, 0.5603, 0.0)
_m = ob_icosphere_006.modifiers.new('Subdivision', 'SUBSURF')

# ---- collection membership
col_collection.objects.link(ob_icosphere)
col_collection.objects.link(ob_icosphere_001)
col_collection.objects.link(ob_icosphere_002)
col_collection.objects.link(ob_icosphere_003)
col_collection.objects.link(ob_icosphere_004)
col_collection.objects.link(ob_icosphere_005)
col_collection.objects.link(ob_icosphere_006)

# ---- scene / render settings (as saved in the file)
scene.frame_start = 1; scene.frame_end = 250; scene.frame_set(1)
scene.render.engine = 'BLENDER_EEVEE_NEXT'
scene.render.bake_bias = 0.0
scene.render.bake_samples = 0
scene.cycles.sampling_pattern = 'TABULATED_SOBOL'
scene.eevee.use_volume_custom_range = False
bpy.context.view_layer.update()

# ---- added for rendering (the .blend has no active camera and no usable light): camera, sun
cam_auto = bpy.data.cameras.new('AutoCamera')
cam_auto.lens = 50.0
cam_auto.sensor_width = 36.0
cam_auto.clip_end = 1000.0
ob_auto_camera = bpy.data.objects.new('AutoCamera', cam_auto)
scene.collection.objects.link(ob_auto_camera)
ob_auto_camera.location = (2.04871, -2.8278, 2.18881)
ob_auto_camera.rotation_euler = (1.09748, -7.21219e-08, 0.694738)
scene.camera = ob_auto_camera
light_auto_sun = bpy.data.lights.new('AutoSun', 'SUN')
light_auto_sun.energy = 3.0
light_auto_sun.angle = 0.0523599
ob_auto_sun = bpy.data.objects.new('AutoSun', light_auto_sun)
scene.collection.objects.link(ob_auto_sun)
ob_auto_sun.rotation_euler = (0.872665, 0.174533, 0.523599)
bpy.context.view_layer.update()
